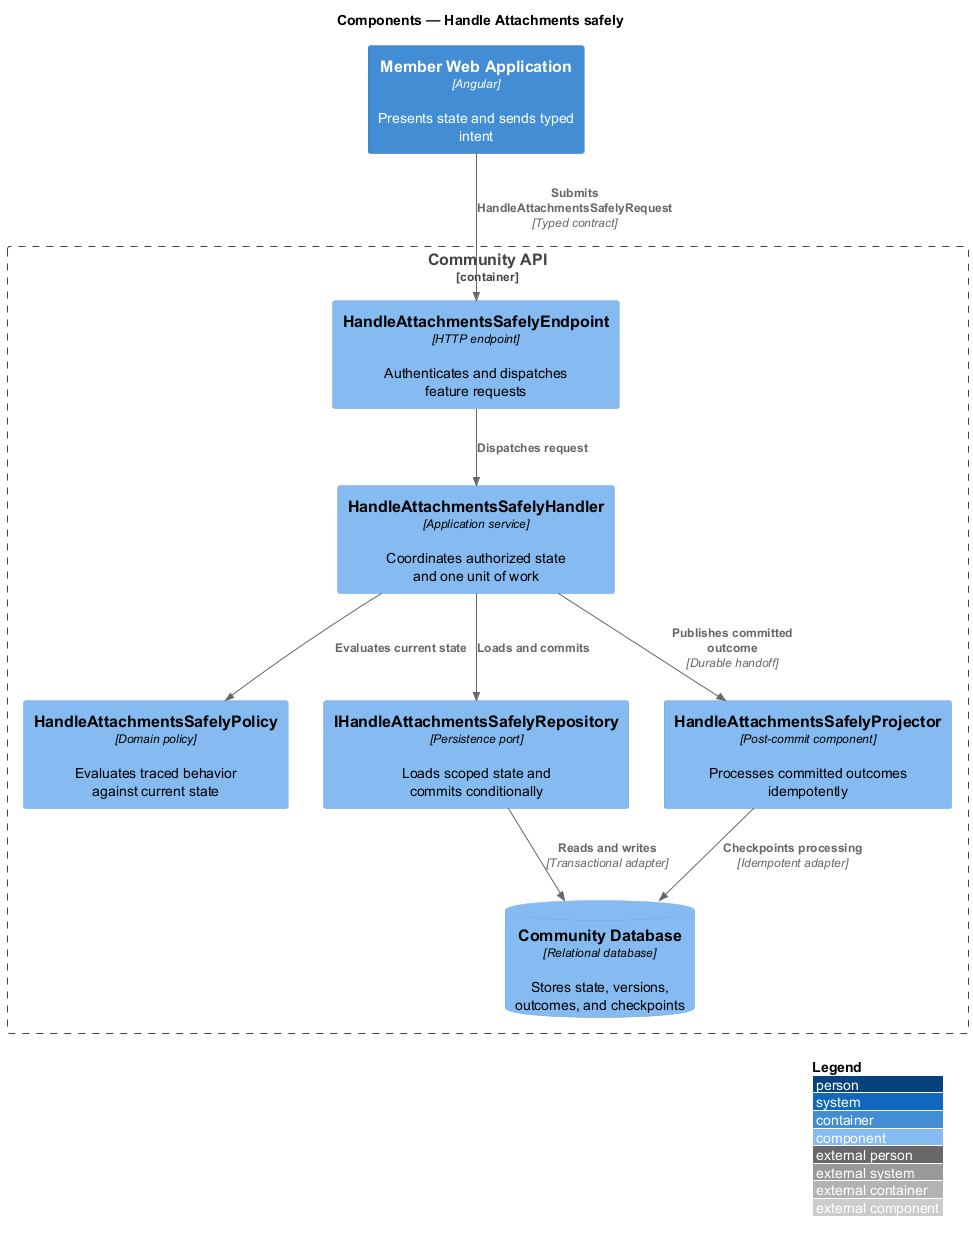

The diagram above was rendered by PlantUML. Its source (embedded in the PNG):
@startuml
!include <C4/C4_Component>
LAYOUT_WITH_LEGEND()
title Components — Handle Attachments safely

Container(frontend, "Member Web Application", "Angular", "Presents state and sends typed intent")
Container_Boundary(backend, "Community API") {
  Component(endpoint, "HandleAttachmentsSafelyEndpoint", "HTTP endpoint", "Authenticates and dispatches feature requests")
  Component(handler, "HandleAttachmentsSafelyHandler", "Application service", "Coordinates authorized state and one unit of work")
  Component(policy, "HandleAttachmentsSafelyPolicy", "Domain policy", "Evaluates traced behavior against current state")
  Component(repository, "IHandleAttachmentsSafelyRepository", "Persistence port", "Loads scoped state and commits conditionally")
  Component(projector, "HandleAttachmentsSafelyProjector", "Post-commit component", "Processes committed outcomes idempotently")
  ComponentDb(store, "Community Database", "Relational database", "Stores state, versions, outcomes, and checkpoints")
}

Rel(frontend, endpoint, "Submits HandleAttachmentsSafelyRequest", "Typed contract")
Rel(endpoint, handler, "Dispatches request")
Rel(handler, policy, "Evaluates current state")
Rel(handler, repository, "Loads and commits")
Rel(repository, store, "Reads and writes", "Transactional adapter")
Rel(handler, projector, "Publishes committed outcome", "Durable handoff")
Rel(projector, store, "Checkpoints processing", "Idempotent adapter")
@enduml